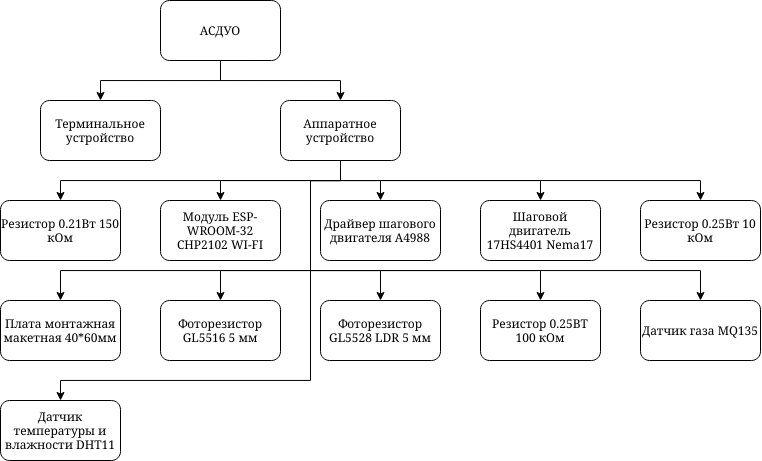

The diagram above was exported from draw.io. Its source (the exported page's mxGraphModel, read from the mxfile embedded in the PNG):
<mxGraphModel dx="536" dy="929" grid="1" gridSize="10" guides="1" tooltips="1" connect="1" arrows="1" fold="1" page="1" pageScale="1" pageWidth="1169" pageHeight="827" math="0" shadow="0">
  <root>
    <mxCell id="0" />
    <mxCell id="1" parent="0" />
    <mxCell id="cxC02LksVFU-5jltAQel-4" value="" style="edgeStyle=orthogonalEdgeStyle;rounded=0;orthogonalLoop=1;jettySize=auto;html=1;" edge="1" parent="1" source="cxC02LksVFU-5jltAQel-2" target="cxC02LksVFU-5jltAQel-3">
      <mxGeometry relative="1" as="geometry" />
    </mxCell>
    <mxCell id="cxC02LksVFU-5jltAQel-6" value="" style="edgeStyle=orthogonalEdgeStyle;rounded=0;orthogonalLoop=1;jettySize=auto;html=1;" edge="1" parent="1" source="cxC02LksVFU-5jltAQel-2" target="cxC02LksVFU-5jltAQel-5">
      <mxGeometry relative="1" as="geometry" />
    </mxCell>
    <mxCell id="cxC02LksVFU-5jltAQel-2" value="АСДУО" style="rounded=1;whiteSpace=wrap;html=1;" vertex="1" parent="1">
      <mxGeometry x="160" width="120" height="60" as="geometry" />
    </mxCell>
    <mxCell id="cxC02LksVFU-5jltAQel-3" value="Терминальное устройство" style="whiteSpace=wrap;html=1;rounded=1;" vertex="1" parent="1">
      <mxGeometry x="40" y="100" width="120" height="60" as="geometry" />
    </mxCell>
    <mxCell id="cxC02LksVFU-5jltAQel-8" value="" style="edgeStyle=orthogonalEdgeStyle;rounded=0;orthogonalLoop=1;jettySize=auto;html=1;" edge="1" parent="1" source="cxC02LksVFU-5jltAQel-5" target="cxC02LksVFU-5jltAQel-7">
      <mxGeometry relative="1" as="geometry">
        <Array as="points">
          <mxPoint x="340" y="180" />
          <mxPoint x="60" y="180" />
        </Array>
      </mxGeometry>
    </mxCell>
    <mxCell id="cxC02LksVFU-5jltAQel-10" value="" style="edgeStyle=orthogonalEdgeStyle;rounded=0;orthogonalLoop=1;jettySize=auto;html=1;exitX=0.5;exitY=1;exitDx=0;exitDy=0;" edge="1" parent="1" source="cxC02LksVFU-5jltAQel-5" target="cxC02LksVFU-5jltAQel-9">
      <mxGeometry relative="1" as="geometry">
        <Array as="points">
          <mxPoint x="340" y="180" />
          <mxPoint x="310" y="180" />
          <mxPoint x="310" y="270" />
          <mxPoint x="60" y="270" />
        </Array>
      </mxGeometry>
    </mxCell>
    <mxCell id="cxC02LksVFU-5jltAQel-15" style="edgeStyle=orthogonalEdgeStyle;rounded=0;orthogonalLoop=1;jettySize=auto;html=1;" edge="1" parent="1" source="cxC02LksVFU-5jltAQel-5" target="cxC02LksVFU-5jltAQel-11">
      <mxGeometry relative="1" as="geometry" />
    </mxCell>
    <mxCell id="cxC02LksVFU-5jltAQel-16" style="edgeStyle=orthogonalEdgeStyle;rounded=0;orthogonalLoop=1;jettySize=auto;html=1;exitX=0.5;exitY=1;exitDx=0;exitDy=0;" edge="1" parent="1" source="cxC02LksVFU-5jltAQel-5" target="cxC02LksVFU-5jltAQel-12">
      <mxGeometry relative="1" as="geometry">
        <Array as="points">
          <mxPoint x="340" y="180" />
          <mxPoint x="310" y="180" />
          <mxPoint x="310" y="270" />
          <mxPoint x="220" y="270" />
        </Array>
      </mxGeometry>
    </mxCell>
    <mxCell id="cxC02LksVFU-5jltAQel-21" style="edgeStyle=orthogonalEdgeStyle;rounded=0;orthogonalLoop=1;jettySize=auto;html=1;" edge="1" parent="1" source="cxC02LksVFU-5jltAQel-5" target="cxC02LksVFU-5jltAQel-13">
      <mxGeometry relative="1" as="geometry" />
    </mxCell>
    <mxCell id="cxC02LksVFU-5jltAQel-22" style="edgeStyle=orthogonalEdgeStyle;rounded=0;orthogonalLoop=1;jettySize=auto;html=1;exitX=0.5;exitY=1;exitDx=0;exitDy=0;" edge="1" parent="1" source="cxC02LksVFU-5jltAQel-5" target="cxC02LksVFU-5jltAQel-14">
      <mxGeometry relative="1" as="geometry">
        <Array as="points">
          <mxPoint x="340" y="180" />
          <mxPoint x="310" y="180" />
          <mxPoint x="310" y="270" />
          <mxPoint x="380" y="270" />
        </Array>
      </mxGeometry>
    </mxCell>
    <mxCell id="cxC02LksVFU-5jltAQel-23" style="edgeStyle=orthogonalEdgeStyle;rounded=0;orthogonalLoop=1;jettySize=auto;html=1;" edge="1" parent="1" source="cxC02LksVFU-5jltAQel-5" target="cxC02LksVFU-5jltAQel-17">
      <mxGeometry relative="1" as="geometry">
        <Array as="points">
          <mxPoint x="340" y="180" />
          <mxPoint x="540" y="180" />
        </Array>
      </mxGeometry>
    </mxCell>
    <mxCell id="cxC02LksVFU-5jltAQel-24" style="edgeStyle=orthogonalEdgeStyle;rounded=0;orthogonalLoop=1;jettySize=auto;html=1;" edge="1" parent="1" source="cxC02LksVFU-5jltAQel-5" target="cxC02LksVFU-5jltAQel-19">
      <mxGeometry relative="1" as="geometry">
        <Array as="points">
          <mxPoint x="340" y="180" />
          <mxPoint x="700" y="180" />
        </Array>
      </mxGeometry>
    </mxCell>
    <mxCell id="cxC02LksVFU-5jltAQel-25" style="edgeStyle=orthogonalEdgeStyle;rounded=0;orthogonalLoop=1;jettySize=auto;html=1;exitX=0.5;exitY=1;exitDx=0;exitDy=0;" edge="1" parent="1" source="cxC02LksVFU-5jltAQel-5" target="cxC02LksVFU-5jltAQel-18">
      <mxGeometry relative="1" as="geometry">
        <Array as="points">
          <mxPoint x="340" y="180" />
          <mxPoint x="310" y="180" />
          <mxPoint x="310" y="270" />
          <mxPoint x="540" y="270" />
        </Array>
      </mxGeometry>
    </mxCell>
    <mxCell id="cxC02LksVFU-5jltAQel-26" style="edgeStyle=orthogonalEdgeStyle;rounded=0;orthogonalLoop=1;jettySize=auto;html=1;exitX=0.5;exitY=1;exitDx=0;exitDy=0;" edge="1" parent="1" source="cxC02LksVFU-5jltAQel-5" target="cxC02LksVFU-5jltAQel-20">
      <mxGeometry relative="1" as="geometry">
        <Array as="points">
          <mxPoint x="340" y="180" />
          <mxPoint x="310" y="180" />
          <mxPoint x="310" y="270" />
          <mxPoint x="700" y="270" />
        </Array>
      </mxGeometry>
    </mxCell>
    <mxCell id="cxC02LksVFU-5jltAQel-28" style="edgeStyle=orthogonalEdgeStyle;rounded=0;orthogonalLoop=1;jettySize=auto;html=1;exitX=0.5;exitY=1;exitDx=0;exitDy=0;" edge="1" parent="1" source="cxC02LksVFU-5jltAQel-5" target="cxC02LksVFU-5jltAQel-27">
      <mxGeometry relative="1" as="geometry">
        <Array as="points">
          <mxPoint x="340" y="180" />
          <mxPoint x="310" y="180" />
          <mxPoint x="310" y="380" />
          <mxPoint x="60" y="380" />
        </Array>
      </mxGeometry>
    </mxCell>
    <mxCell id="cxC02LksVFU-5jltAQel-5" value="Аппаратное устройство" style="whiteSpace=wrap;html=1;rounded=1;" vertex="1" parent="1">
      <mxGeometry x="280" y="100" width="120" height="60" as="geometry" />
    </mxCell>
    <mxCell id="cxC02LksVFU-5jltAQel-7" value="Резистор 0.21Вт 150 кОм" style="whiteSpace=wrap;html=1;rounded=1;" vertex="1" parent="1">
      <mxGeometry y="200" width="120" height="60" as="geometry" />
    </mxCell>
    <mxCell id="cxC02LksVFU-5jltAQel-9" value="Плата монтажная макетная 40*60мм" style="whiteSpace=wrap;html=1;rounded=1;" vertex="1" parent="1">
      <mxGeometry y="300" width="120" height="60" as="geometry" />
    </mxCell>
    <mxCell id="cxC02LksVFU-5jltAQel-11" value="Модуль ESP-WROOM-32 CHP2102 WI-FI" style="whiteSpace=wrap;html=1;rounded=1;" vertex="1" parent="1">
      <mxGeometry x="160" y="200" width="120" height="60" as="geometry" />
    </mxCell>
    <mxCell id="cxC02LksVFU-5jltAQel-12" value="Фоторезистор GL5516 5 мм" style="whiteSpace=wrap;html=1;rounded=1;" vertex="1" parent="1">
      <mxGeometry x="160" y="300" width="120" height="60" as="geometry" />
    </mxCell>
    <mxCell id="cxC02LksVFU-5jltAQel-13" value="Драйвер шагового двигателя А4988" style="whiteSpace=wrap;html=1;rounded=1;" vertex="1" parent="1">
      <mxGeometry x="320" y="200" width="120" height="60" as="geometry" />
    </mxCell>
    <mxCell id="cxC02LksVFU-5jltAQel-14" value="Фоторезистор GL5528 LDR 5 мм" style="whiteSpace=wrap;html=1;rounded=1;" vertex="1" parent="1">
      <mxGeometry x="320" y="300" width="120" height="60" as="geometry" />
    </mxCell>
    <mxCell id="cxC02LksVFU-5jltAQel-17" value="Шаговой двигатель 17HS4401 Nema17" style="whiteSpace=wrap;html=1;rounded=1;" vertex="1" parent="1">
      <mxGeometry x="480" y="200" width="120" height="60" as="geometry" />
    </mxCell>
    <mxCell id="cxC02LksVFU-5jltAQel-18" value="Резистор 0.25ВТ 100 кОм" style="whiteSpace=wrap;html=1;rounded=1;" vertex="1" parent="1">
      <mxGeometry x="480" y="300" width="120" height="60" as="geometry" />
    </mxCell>
    <mxCell id="cxC02LksVFU-5jltAQel-19" value="Резистор 0.25Вт 10 кОм" style="whiteSpace=wrap;html=1;rounded=1;" vertex="1" parent="1">
      <mxGeometry x="640" y="200" width="120" height="60" as="geometry" />
    </mxCell>
    <mxCell id="cxC02LksVFU-5jltAQel-20" value="Датчик газа MQ135" style="whiteSpace=wrap;html=1;rounded=1;" vertex="1" parent="1">
      <mxGeometry x="640" y="300" width="120" height="60" as="geometry" />
    </mxCell>
    <mxCell id="cxC02LksVFU-5jltAQel-27" value="Датчик температуры и влажности DHT11" style="whiteSpace=wrap;html=1;rounded=1;" vertex="1" parent="1">
      <mxGeometry y="400" width="120" height="60" as="geometry" />
    </mxCell>
  </root>
</mxGraphModel>